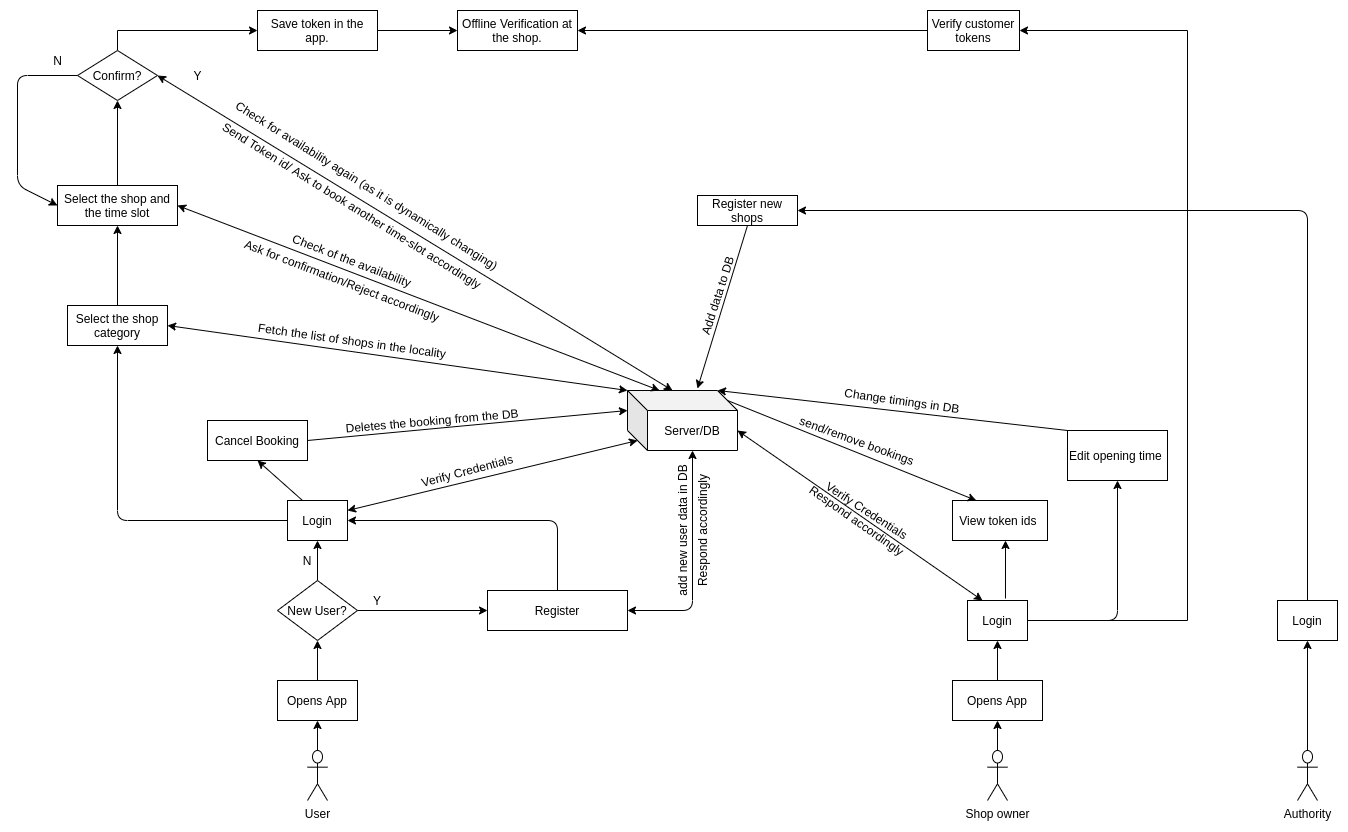

The diagram above was exported from draw.io. Its source (the exported page's mxGraphModel, read from the mxfile embedded in the PNG):
<mxGraphModel dx="2272" dy="1906" grid="1" gridSize="10" guides="1" tooltips="1" connect="1" arrows="1" fold="1" page="1" pageScale="1" pageWidth="850" pageHeight="1100" math="0" shadow="0">
  <root>
    <mxCell id="0" />
    <mxCell id="1" parent="0" />
    <mxCell id="ej9PvWIpzYR5D5VY11_U-1" value="Server/DB" style="shape=cube;whiteSpace=wrap;html=1;boundedLbl=1;backgroundOutline=1;darkOpacity=0.05;darkOpacity2=0.1;" parent="1" vertex="1">
      <mxGeometry x="370" y="180" width="110" height="60" as="geometry" />
    </mxCell>
    <mxCell id="ej9PvWIpzYR5D5VY11_U-4" value="" style="edgeStyle=orthogonalEdgeStyle;rounded=0;orthogonalLoop=1;jettySize=auto;html=1;" parent="1" source="ej9PvWIpzYR5D5VY11_U-2" edge="1">
      <mxGeometry relative="1" as="geometry">
        <mxPoint x="60" y="510" as="targetPoint" />
      </mxGeometry>
    </mxCell>
    <mxCell id="ej9PvWIpzYR5D5VY11_U-2" value="User" style="shape=umlActor;verticalLabelPosition=bottom;labelBackgroundColor=#ffffff;verticalAlign=top;html=1;outlineConnect=0;" parent="1" vertex="1">
      <mxGeometry x="50" y="540" width="20" height="50" as="geometry" />
    </mxCell>
    <mxCell id="ej9PvWIpzYR5D5VY11_U-8" value="" style="edgeStyle=orthogonalEdgeStyle;rounded=0;orthogonalLoop=1;jettySize=auto;html=1;" parent="1" source="ej9PvWIpzYR5D5VY11_U-6" target="ej9PvWIpzYR5D5VY11_U-7" edge="1">
      <mxGeometry relative="1" as="geometry" />
    </mxCell>
    <mxCell id="ej9PvWIpzYR5D5VY11_U-6" value="Opens App" style="rounded=0;whiteSpace=wrap;html=1;" parent="1" vertex="1">
      <mxGeometry x="20" y="470" width="80" height="40" as="geometry" />
    </mxCell>
    <mxCell id="ej9PvWIpzYR5D5VY11_U-10" value="" style="edgeStyle=orthogonalEdgeStyle;rounded=0;orthogonalLoop=1;jettySize=auto;html=1;entryX=0;entryY=0.5;entryDx=0;entryDy=0;" parent="1" source="ej9PvWIpzYR5D5VY11_U-7" target="ej9PvWIpzYR5D5VY11_U-11" edge="1">
      <mxGeometry relative="1" as="geometry">
        <mxPoint x="180" y="400" as="targetPoint" />
      </mxGeometry>
    </mxCell>
    <mxCell id="ej9PvWIpzYR5D5VY11_U-17" value="" style="edgeStyle=orthogonalEdgeStyle;rounded=0;orthogonalLoop=1;jettySize=auto;html=1;" parent="1" source="ej9PvWIpzYR5D5VY11_U-7" edge="1">
      <mxGeometry relative="1" as="geometry">
        <mxPoint x="60" y="330" as="targetPoint" />
      </mxGeometry>
    </mxCell>
    <mxCell id="ej9PvWIpzYR5D5VY11_U-7" value="New User?" style="rhombus;whiteSpace=wrap;html=1;" parent="1" vertex="1">
      <mxGeometry x="20" y="370" width="80" height="60" as="geometry" />
    </mxCell>
    <mxCell id="ej9PvWIpzYR5D5VY11_U-11" value="Register" style="rounded=0;whiteSpace=wrap;html=1;" parent="1" vertex="1">
      <mxGeometry x="230" y="380" width="140" height="40" as="geometry" />
    </mxCell>
    <mxCell id="ej9PvWIpzYR5D5VY11_U-12" value="" style="endArrow=classic;startArrow=classic;html=1;exitX=1;exitY=0.5;exitDx=0;exitDy=0;entryX=0;entryY=0;entryDx=65;entryDy=60;entryPerimeter=0;" parent="1" source="ej9PvWIpzYR5D5VY11_U-11" target="ej9PvWIpzYR5D5VY11_U-1" edge="1">
      <mxGeometry width="50" height="50" relative="1" as="geometry">
        <mxPoint x="450" y="390" as="sourcePoint" />
        <mxPoint x="500" y="340" as="targetPoint" />
        <Array as="points">
          <mxPoint x="435" y="400" />
        </Array>
      </mxGeometry>
    </mxCell>
    <mxCell id="ej9PvWIpzYR5D5VY11_U-13" value="Y" style="text;html=1;strokeColor=none;fillColor=none;align=center;verticalAlign=middle;whiteSpace=wrap;rounded=0;" parent="1" vertex="1">
      <mxGeometry x="100" y="380" width="40" height="20" as="geometry" />
    </mxCell>
    <mxCell id="ej9PvWIpzYR5D5VY11_U-14" value="add new user data in DB" style="text;html=1;strokeColor=none;fillColor=none;align=center;verticalAlign=middle;whiteSpace=wrap;rounded=0;rotation=-90;" parent="1" vertex="1">
      <mxGeometry x="355" y="310" width="140" height="20" as="geometry" />
    </mxCell>
    <mxCell id="ej9PvWIpzYR5D5VY11_U-15" value="Respond accordingly" style="text;html=1;strokeColor=none;fillColor=none;align=center;verticalAlign=middle;whiteSpace=wrap;rounded=0;rotation=-90;" parent="1" vertex="1">
      <mxGeometry x="365" y="310" width="160" height="20" as="geometry" />
    </mxCell>
    <mxCell id="ej9PvWIpzYR5D5VY11_U-18" value="Login" style="rounded=0;whiteSpace=wrap;html=1;" parent="1" vertex="1">
      <mxGeometry x="30" y="290" width="60" height="40" as="geometry" />
    </mxCell>
    <mxCell id="ej9PvWIpzYR5D5VY11_U-19" value="" style="endArrow=classic;html=1;exitX=0.5;exitY=0;exitDx=0;exitDy=0;entryX=1;entryY=0.5;entryDx=0;entryDy=0;" parent="1" source="ej9PvWIpzYR5D5VY11_U-11" target="ej9PvWIpzYR5D5VY11_U-18" edge="1">
      <mxGeometry width="50" height="50" relative="1" as="geometry">
        <mxPoint x="220" y="380" as="sourcePoint" />
        <mxPoint x="250" y="310" as="targetPoint" />
        <Array as="points">
          <mxPoint x="300" y="310" />
        </Array>
      </mxGeometry>
    </mxCell>
    <mxCell id="ej9PvWIpzYR5D5VY11_U-20" value="N" style="text;html=1;strokeColor=none;fillColor=none;align=center;verticalAlign=middle;whiteSpace=wrap;rounded=0;" parent="1" vertex="1">
      <mxGeometry x="30" y="340" width="40" height="20" as="geometry" />
    </mxCell>
    <mxCell id="ej9PvWIpzYR5D5VY11_U-22" value="" style="endArrow=classic;startArrow=classic;html=1;exitX=1;exitY=0.25;exitDx=0;exitDy=0;entryX=0;entryY=0;entryDx=10;entryDy=50;entryPerimeter=0;" parent="1" source="ej9PvWIpzYR5D5VY11_U-18" target="ej9PvWIpzYR5D5VY11_U-1" edge="1">
      <mxGeometry width="50" height="50" relative="1" as="geometry">
        <mxPoint x="210" y="280" as="sourcePoint" />
        <mxPoint x="260" y="230" as="targetPoint" />
      </mxGeometry>
    </mxCell>
    <mxCell id="ej9PvWIpzYR5D5VY11_U-23" value="Verify Credentials" style="text;html=1;strokeColor=none;fillColor=none;align=center;verticalAlign=middle;whiteSpace=wrap;rounded=0;rotation=-15;" parent="1" vertex="1">
      <mxGeometry x="150" y="250" width="120" height="20" as="geometry" />
    </mxCell>
    <mxCell id="ej9PvWIpzYR5D5VY11_U-24" value="Respond accordingly" style="text;html=1;strokeColor=none;fillColor=none;align=center;verticalAlign=middle;whiteSpace=wrap;rounded=0;rotation=35;" parent="1" vertex="1">
      <mxGeometry x="520" y="300" width="160" height="20" as="geometry" />
    </mxCell>
    <mxCell id="ej9PvWIpzYR5D5VY11_U-25" value="" style="endArrow=classic;html=1;exitX=0;exitY=0.5;exitDx=0;exitDy=0;entryX=0.5;entryY=1;entryDx=0;entryDy=0;" parent="1" source="ej9PvWIpzYR5D5VY11_U-18" target="ej9PvWIpzYR5D5VY11_U-26" edge="1">
      <mxGeometry width="50" height="50" relative="1" as="geometry">
        <mxPoint x="-10" y="290" as="sourcePoint" />
        <mxPoint x="60" y="240" as="targetPoint" />
        <Array as="points">
          <mxPoint x="-140" y="310" />
        </Array>
      </mxGeometry>
    </mxCell>
    <mxCell id="ej9PvWIpzYR5D5VY11_U-26" value="Select the shop category" style="rounded=0;whiteSpace=wrap;html=1;" parent="1" vertex="1">
      <mxGeometry x="-190" y="95" width="100" height="40" as="geometry" />
    </mxCell>
    <mxCell id="ej9PvWIpzYR5D5VY11_U-27" value="" style="endArrow=classic;startArrow=classic;html=1;exitX=1;exitY=0.5;exitDx=0;exitDy=0;entryX=0;entryY=0;entryDx=0;entryDy=0;entryPerimeter=0;" parent="1" source="ej9PvWIpzYR5D5VY11_U-26" target="ej9PvWIpzYR5D5VY11_U-1" edge="1">
      <mxGeometry width="50" height="50" relative="1" as="geometry">
        <mxPoint x="80" as="sourcePoint" />
        <mxPoint x="302.5" y="80.01999999999998" as="targetPoint" />
      </mxGeometry>
    </mxCell>
    <mxCell id="ej9PvWIpzYR5D5VY11_U-32" value="Fetch the list of shops in the locality" style="text;html=1;strokeColor=none;fillColor=none;align=center;verticalAlign=middle;whiteSpace=wrap;rounded=0;rotation=8;" parent="1" vertex="1">
      <mxGeometry x="-10" y="120" width="210" height="20" as="geometry" />
    </mxCell>
    <mxCell id="ej9PvWIpzYR5D5VY11_U-34" value="" style="endArrow=classic;html=1;exitX=0.5;exitY=0;exitDx=0;exitDy=0;entryX=0.5;entryY=1;entryDx=0;entryDy=0;" parent="1" source="ej9PvWIpzYR5D5VY11_U-26" edge="1" target="ej9PvWIpzYR5D5VY11_U-35">
      <mxGeometry width="50" height="50" relative="1" as="geometry">
        <mxPoint x="-130" y="80" as="sourcePoint" />
        <mxPoint x="-140" y="60" as="targetPoint" />
      </mxGeometry>
    </mxCell>
    <mxCell id="ej9PvWIpzYR5D5VY11_U-35" value="Select the shop and the time slot" style="rounded=0;whiteSpace=wrap;html=1;" parent="1" vertex="1">
      <mxGeometry x="-200" y="-25" width="120" height="40" as="geometry" />
    </mxCell>
    <mxCell id="ej9PvWIpzYR5D5VY11_U-36" value="" style="endArrow=classic;startArrow=classic;html=1;exitX=1;exitY=0.5;exitDx=0;exitDy=0;entryX=0.291;entryY=0;entryDx=0;entryDy=0;entryPerimeter=0;" parent="1" source="ej9PvWIpzYR5D5VY11_U-35" target="ej9PvWIpzYR5D5VY11_U-1" edge="1">
      <mxGeometry width="50" height="50" relative="1" as="geometry">
        <mxPoint x="60" y="-30" as="sourcePoint" />
        <mxPoint x="170" y="20" as="targetPoint" />
      </mxGeometry>
    </mxCell>
    <mxCell id="ej9PvWIpzYR5D5VY11_U-37" value="Check of the availability" style="text;html=1;strokeColor=none;fillColor=none;align=center;verticalAlign=middle;whiteSpace=wrap;rounded=0;rotation=21;" parent="1" vertex="1">
      <mxGeometry x="-20" y="40" width="230" height="20" as="geometry" />
    </mxCell>
    <mxCell id="ej9PvWIpzYR5D5VY11_U-38" value="Ask for confirmation/Reject accordingly" style="text;html=1;strokeColor=none;fillColor=none;align=center;verticalAlign=middle;whiteSpace=wrap;rounded=0;rotation=21;" parent="1" vertex="1">
      <mxGeometry x="-50" y="60" width="270" height="20" as="geometry" />
    </mxCell>
    <mxCell id="ej9PvWIpzYR5D5VY11_U-40" value="" style="endArrow=classic;html=1;exitX=0.5;exitY=0;exitDx=0;exitDy=0;entryX=0.5;entryY=1;entryDx=0;entryDy=0;" parent="1" source="ej9PvWIpzYR5D5VY11_U-35" target="ej9PvWIpzYR5D5VY11_U-41" edge="1">
      <mxGeometry width="50" height="50" relative="1" as="geometry">
        <mxPoint x="-170" y="-10" as="sourcePoint" />
        <mxPoint x="-140" y="-20" as="targetPoint" />
      </mxGeometry>
    </mxCell>
    <mxCell id="RNUKe7FZWkT-wVFr9byX-5" value="" style="edgeStyle=orthogonalEdgeStyle;rounded=0;orthogonalLoop=1;jettySize=auto;html=1;entryX=0;entryY=0.5;entryDx=0;entryDy=0;" parent="1" source="ej9PvWIpzYR5D5VY11_U-41" target="RNUKe7FZWkT-wVFr9byX-3" edge="1">
      <mxGeometry relative="1" as="geometry">
        <mxPoint x="-140" y="-270" as="targetPoint" />
        <Array as="points">
          <mxPoint x="-140" y="-180" />
        </Array>
      </mxGeometry>
    </mxCell>
    <mxCell id="ej9PvWIpzYR5D5VY11_U-41" value="Confirm?" style="rhombus;whiteSpace=wrap;html=1;" parent="1" vertex="1">
      <mxGeometry x="-180" y="-160" width="80" height="50" as="geometry" />
    </mxCell>
    <mxCell id="ej9PvWIpzYR5D5VY11_U-42" value="" style="endArrow=classic;html=1;exitX=0;exitY=0.5;exitDx=0;exitDy=0;entryX=0;entryY=0.5;entryDx=0;entryDy=0;" parent="1" source="ej9PvWIpzYR5D5VY11_U-41" target="ej9PvWIpzYR5D5VY11_U-35" edge="1">
      <mxGeometry width="50" height="50" relative="1" as="geometry">
        <mxPoint y="120" as="sourcePoint" />
        <mxPoint x="50" y="70" as="targetPoint" />
        <Array as="points">
          <mxPoint x="-240" y="-135" />
          <mxPoint x="-240" y="-25" />
        </Array>
      </mxGeometry>
    </mxCell>
    <mxCell id="ej9PvWIpzYR5D5VY11_U-46" value="" style="endArrow=classic;startArrow=classic;html=1;exitX=1;exitY=0.5;exitDx=0;exitDy=0;entryX=0;entryY=0;entryDx=45;entryDy=0;entryPerimeter=0;" parent="1" source="ej9PvWIpzYR5D5VY11_U-41" target="ej9PvWIpzYR5D5VY11_U-1" edge="1">
      <mxGeometry width="50" height="50" relative="1" as="geometry">
        <mxPoint x="-50" y="-90" as="sourcePoint" />
        <mxPoint x="215" y="20" as="targetPoint" />
      </mxGeometry>
    </mxCell>
    <mxCell id="ej9PvWIpzYR5D5VY11_U-47" value="Check for availability again (as it is dynamically changing)" style="text;html=1;strokeColor=none;fillColor=none;align=center;verticalAlign=middle;whiteSpace=wrap;rounded=0;rotation=32;" parent="1" vertex="1">
      <mxGeometry x="-50" y="-40" width="320" height="30" as="geometry" />
    </mxCell>
    <mxCell id="ej9PvWIpzYR5D5VY11_U-48" value="Send Token id/&amp;nbsp;Ask to book another time-slot accordingly" style="text;html=1;strokeColor=none;fillColor=none;align=center;verticalAlign=middle;whiteSpace=wrap;rounded=0;rotation=32;" parent="1" vertex="1">
      <mxGeometry x="-80" y="-10" width="350" height="10" as="geometry" />
    </mxCell>
    <mxCell id="ej9PvWIpzYR5D5VY11_U-51" value="Shop owner" style="shape=umlActor;verticalLabelPosition=bottom;labelBackgroundColor=#ffffff;verticalAlign=top;html=1;outlineConnect=0;" parent="1" vertex="1">
      <mxGeometry x="730" y="540" width="20" height="50" as="geometry" />
    </mxCell>
    <mxCell id="ej9PvWIpzYR5D5VY11_U-56" value="Opens App" style="rounded=0;whiteSpace=wrap;html=1;" parent="1" vertex="1">
      <mxGeometry x="695" y="470" width="90" height="40" as="geometry" />
    </mxCell>
    <mxCell id="ej9PvWIpzYR5D5VY11_U-57" value="" style="endArrow=classic;html=1;exitX=0.5;exitY=0;exitDx=0;exitDy=0;exitPerimeter=0;entryX=0.5;entryY=1;entryDx=0;entryDy=0;" parent="1" source="ej9PvWIpzYR5D5VY11_U-51" target="ej9PvWIpzYR5D5VY11_U-56" edge="1">
      <mxGeometry width="50" height="50" relative="1" as="geometry">
        <mxPoint x="650" y="590" as="sourcePoint" />
        <mxPoint x="700" y="540" as="targetPoint" />
      </mxGeometry>
    </mxCell>
    <mxCell id="ej9PvWIpzYR5D5VY11_U-58" value="" style="endArrow=classic;html=1;exitX=0.5;exitY=0;exitDx=0;exitDy=0;" parent="1" source="ej9PvWIpzYR5D5VY11_U-56" edge="1">
      <mxGeometry width="50" height="50" relative="1" as="geometry">
        <mxPoint x="650" y="440" as="sourcePoint" />
        <mxPoint x="740" y="430" as="targetPoint" />
      </mxGeometry>
    </mxCell>
    <mxCell id="RNUKe7FZWkT-wVFr9byX-9" value="" style="edgeStyle=orthogonalEdgeStyle;rounded=0;orthogonalLoop=1;jettySize=auto;html=1;entryX=1;entryY=0.5;entryDx=0;entryDy=0;" parent="1" source="ej9PvWIpzYR5D5VY11_U-59" target="RNUKe7FZWkT-wVFr9byX-8" edge="1">
      <mxGeometry relative="1" as="geometry">
        <mxPoint x="950" y="-130" as="targetPoint" />
        <Array as="points">
          <mxPoint x="930" y="410" />
          <mxPoint x="930" y="-180" />
        </Array>
      </mxGeometry>
    </mxCell>
    <mxCell id="ej9PvWIpzYR5D5VY11_U-59" value="Login" style="rounded=0;whiteSpace=wrap;html=1;" parent="1" vertex="1">
      <mxGeometry x="710" y="390" width="60" height="40" as="geometry" />
    </mxCell>
    <mxCell id="RNUKe7FZWkT-wVFr9byX-13" value="" style="edgeStyle=orthogonalEdgeStyle;rounded=0;orthogonalLoop=1;jettySize=auto;html=1;entryX=1;entryY=0.5;entryDx=0;entryDy=0;" parent="1" source="RNUKe7FZWkT-wVFr9byX-8" target="RNUKe7FZWkT-wVFr9byX-6" edge="1">
      <mxGeometry relative="1" as="geometry">
        <mxPoint x="590" y="-180" as="targetPoint" />
      </mxGeometry>
    </mxCell>
    <mxCell id="RNUKe7FZWkT-wVFr9byX-8" value="Verify customer tokens" style="rounded=0;whiteSpace=wrap;html=1;" parent="1" vertex="1">
      <mxGeometry x="670" y="-200" width="92" height="40" as="geometry" />
    </mxCell>
    <mxCell id="ej9PvWIpzYR5D5VY11_U-60" value="" style="endArrow=classic;startArrow=classic;html=1;entryX=0;entryY=0;entryDx=110;entryDy=40;entryPerimeter=0;exitX=0.25;exitY=0;exitDx=0;exitDy=0;" parent="1" source="ej9PvWIpzYR5D5VY11_U-59" target="ej9PvWIpzYR5D5VY11_U-1" edge="1">
      <mxGeometry width="50" height="50" relative="1" as="geometry">
        <mxPoint x="520" y="350" as="sourcePoint" />
        <mxPoint x="570" y="300" as="targetPoint" />
      </mxGeometry>
    </mxCell>
    <mxCell id="ej9PvWIpzYR5D5VY11_U-61" value="Verify Credentials" style="text;html=1;strokeColor=none;fillColor=none;align=center;verticalAlign=middle;whiteSpace=wrap;rounded=0;rotation=33;" parent="1" vertex="1">
      <mxGeometry x="550" y="290" width="120" height="20" as="geometry" />
    </mxCell>
    <mxCell id="ej9PvWIpzYR5D5VY11_U-62" value="" style="endArrow=classic;html=1;exitX=0.633;exitY=-0.05;exitDx=0;exitDy=0;exitPerimeter=0;" parent="1" source="ej9PvWIpzYR5D5VY11_U-59" edge="1">
      <mxGeometry width="50" height="50" relative="1" as="geometry">
        <mxPoint x="750" y="330" as="sourcePoint" />
        <mxPoint x="748" y="330" as="targetPoint" />
      </mxGeometry>
    </mxCell>
    <mxCell id="ej9PvWIpzYR5D5VY11_U-64" value="View token ids&amp;nbsp;" style="rounded=0;whiteSpace=wrap;html=1;" parent="1" vertex="1">
      <mxGeometry x="695" y="290" width="95" height="40" as="geometry" />
    </mxCell>
    <mxCell id="ej9PvWIpzYR5D5VY11_U-65" value="" style="endArrow=classic;html=1;exitX=0;exitY=0;exitDx=100;exitDy=10;exitPerimeter=0;entryX=0.25;entryY=0;entryDx=0;entryDy=0;" parent="1" source="ej9PvWIpzYR5D5VY11_U-1" target="ej9PvWIpzYR5D5VY11_U-64" edge="1">
      <mxGeometry width="50" height="50" relative="1" as="geometry">
        <mxPoint x="600" y="180" as="sourcePoint" />
        <mxPoint x="650" y="130" as="targetPoint" />
      </mxGeometry>
    </mxCell>
    <mxCell id="ej9PvWIpzYR5D5VY11_U-66" value="send/remove bookings" style="text;html=1;strokeColor=none;fillColor=none;align=center;verticalAlign=middle;whiteSpace=wrap;rounded=0;rotation=20;" parent="1" vertex="1">
      <mxGeometry x="515" y="220" width="170" height="20" as="geometry" />
    </mxCell>
    <mxCell id="ej9PvWIpzYR5D5VY11_U-75" value="" style="endArrow=classic;html=1;exitX=0.25;exitY=0;exitDx=0;exitDy=0;" parent="1" source="ej9PvWIpzYR5D5VY11_U-18" edge="1">
      <mxGeometry width="50" height="50" relative="1" as="geometry">
        <mxPoint x="-50" y="290" as="sourcePoint" />
        <mxPoint y="250" as="targetPoint" />
      </mxGeometry>
    </mxCell>
    <mxCell id="ej9PvWIpzYR5D5VY11_U-76" value="Cancel Booking" style="rounded=0;whiteSpace=wrap;html=1;" parent="1" vertex="1">
      <mxGeometry x="-50" y="210" width="100" height="40" as="geometry" />
    </mxCell>
    <mxCell id="ej9PvWIpzYR5D5VY11_U-77" value="" style="endArrow=classic;html=1;exitX=1;exitY=0.5;exitDx=0;exitDy=0;entryX=0;entryY=0;entryDx=0;entryDy=20;entryPerimeter=0;" parent="1" source="ej9PvWIpzYR5D5VY11_U-76" target="ej9PvWIpzYR5D5VY11_U-1" edge="1">
      <mxGeometry width="50" height="50" relative="1" as="geometry">
        <mxPoint x="90" y="260" as="sourcePoint" />
        <mxPoint x="140" y="210" as="targetPoint" />
      </mxGeometry>
    </mxCell>
    <mxCell id="ej9PvWIpzYR5D5VY11_U-78" value="Deletes the booking from the DB" style="text;html=1;strokeColor=none;fillColor=none;align=center;verticalAlign=middle;whiteSpace=wrap;rounded=0;rotation=-5;" parent="1" vertex="1">
      <mxGeometry x="70" y="200" width="210" height="20" as="geometry" />
    </mxCell>
    <mxCell id="ej9PvWIpzYR5D5VY11_U-79" value="Edit opening time&amp;nbsp;" style="rounded=0;whiteSpace=wrap;html=1;" parent="1" vertex="1">
      <mxGeometry x="810" y="220" width="100" height="50" as="geometry" />
    </mxCell>
    <mxCell id="ej9PvWIpzYR5D5VY11_U-80" value="" style="endArrow=classic;html=1;exitX=1;exitY=0.5;exitDx=0;exitDy=0;entryX=0.5;entryY=1;entryDx=0;entryDy=0;" parent="1" source="ej9PvWIpzYR5D5VY11_U-59" target="ej9PvWIpzYR5D5VY11_U-79" edge="1">
      <mxGeometry width="50" height="50" relative="1" as="geometry">
        <mxPoint x="860" y="450" as="sourcePoint" />
        <mxPoint x="910" y="400" as="targetPoint" />
        <Array as="points">
          <mxPoint x="860" y="410" />
        </Array>
      </mxGeometry>
    </mxCell>
    <mxCell id="ej9PvWIpzYR5D5VY11_U-81" value="" style="endArrow=classic;html=1;exitX=0;exitY=0;exitDx=0;exitDy=0;entryX=0;entryY=0;entryDx=90;entryDy=0;entryPerimeter=0;" parent="1" source="ej9PvWIpzYR5D5VY11_U-79" target="ej9PvWIpzYR5D5VY11_U-1" edge="1">
      <mxGeometry width="50" height="50" relative="1" as="geometry">
        <mxPoint x="590" y="170" as="sourcePoint" />
        <mxPoint x="640" y="120" as="targetPoint" />
      </mxGeometry>
    </mxCell>
    <mxCell id="ej9PvWIpzYR5D5VY11_U-83" value="Change timings in DB" style="text;html=1;strokeColor=none;fillColor=none;align=center;verticalAlign=middle;whiteSpace=wrap;rounded=0;rotation=8;" parent="1" vertex="1">
      <mxGeometry x="580" y="180" width="130" height="20" as="geometry" />
    </mxCell>
    <mxCell id="ej9PvWIpzYR5D5VY11_U-86" value="" style="edgeStyle=orthogonalEdgeStyle;rounded=0;orthogonalLoop=1;jettySize=auto;html=1;" parent="1" source="ej9PvWIpzYR5D5VY11_U-84" target="ej9PvWIpzYR5D5VY11_U-85" edge="1">
      <mxGeometry relative="1" as="geometry" />
    </mxCell>
    <mxCell id="ej9PvWIpzYR5D5VY11_U-84" value="Authority" style="shape=umlActor;verticalLabelPosition=bottom;labelBackgroundColor=#ffffff;verticalAlign=top;html=1;outlineConnect=0;" parent="1" vertex="1">
      <mxGeometry x="1040" y="540" width="20" height="50" as="geometry" />
    </mxCell>
    <mxCell id="ej9PvWIpzYR5D5VY11_U-85" value="Login" style="rounded=0;whiteSpace=wrap;html=1;" parent="1" vertex="1">
      <mxGeometry x="1020" y="390" width="60" height="40" as="geometry" />
    </mxCell>
    <mxCell id="ej9PvWIpzYR5D5VY11_U-88" value="" style="endArrow=classic;html=1;exitX=0.5;exitY=0;exitDx=0;exitDy=0;entryX=1;entryY=0.5;entryDx=0;entryDy=0;" parent="1" source="ej9PvWIpzYR5D5VY11_U-85" target="ej9PvWIpzYR5D5VY11_U-89" edge="1">
      <mxGeometry width="50" height="50" relative="1" as="geometry">
        <mxPoint x="490" as="sourcePoint" />
        <mxPoint x="540" y="-50" as="targetPoint" />
        <Array as="points">
          <mxPoint x="1050" />
        </Array>
      </mxGeometry>
    </mxCell>
    <mxCell id="ej9PvWIpzYR5D5VY11_U-89" value="Register new shops&lt;br&gt;" style="rounded=0;whiteSpace=wrap;html=1;" parent="1" vertex="1">
      <mxGeometry x="440" y="-15" width="100" height="30" as="geometry" />
    </mxCell>
    <mxCell id="ej9PvWIpzYR5D5VY11_U-90" value="" style="endArrow=classic;html=1;exitX=0.5;exitY=1;exitDx=0;exitDy=0;entryX=0.636;entryY=-0.033;entryDx=0;entryDy=0;entryPerimeter=0;" parent="1" source="ej9PvWIpzYR5D5VY11_U-89" target="ej9PvWIpzYR5D5VY11_U-1" edge="1">
      <mxGeometry width="50" height="50" relative="1" as="geometry">
        <mxPoint x="470" y="150" as="sourcePoint" />
        <mxPoint x="520" y="100" as="targetPoint" />
      </mxGeometry>
    </mxCell>
    <mxCell id="ej9PvWIpzYR5D5VY11_U-91" value="Add data to DB" style="text;html=1;strokeColor=none;fillColor=none;align=center;verticalAlign=middle;whiteSpace=wrap;rounded=0;rotation=288;" parent="1" vertex="1">
      <mxGeometry x="410" y="70" width="100" height="30" as="geometry" />
    </mxCell>
    <mxCell id="RNUKe7FZWkT-wVFr9byX-7" value="" style="edgeStyle=orthogonalEdgeStyle;rounded=0;orthogonalLoop=1;jettySize=auto;html=1;" parent="1" source="RNUKe7FZWkT-wVFr9byX-3" target="RNUKe7FZWkT-wVFr9byX-6" edge="1">
      <mxGeometry relative="1" as="geometry" />
    </mxCell>
    <mxCell id="RNUKe7FZWkT-wVFr9byX-3" value="Save token in the app." style="rounded=0;whiteSpace=wrap;html=1;" parent="1" vertex="1">
      <mxGeometry y="-200" width="120" height="40" as="geometry" />
    </mxCell>
    <mxCell id="RNUKe7FZWkT-wVFr9byX-6" value="Offline Verification at the shop." style="rounded=0;whiteSpace=wrap;html=1;" parent="1" vertex="1">
      <mxGeometry x="200" y="-200" width="120" height="40" as="geometry" />
    </mxCell>
    <mxCell id="HVFd1rYCKZt-Czy0hLdR-6" value="Y" style="text;html=1;align=center;verticalAlign=middle;resizable=0;points=[];autosize=1;" vertex="1" parent="1">
      <mxGeometry x="-70" y="-145" width="20" height="20" as="geometry" />
    </mxCell>
    <mxCell id="HVFd1rYCKZt-Czy0hLdR-7" value="N" style="text;html=1;align=center;verticalAlign=middle;resizable=0;points=[];autosize=1;" vertex="1" parent="1">
      <mxGeometry x="-210" y="-160" width="20" height="20" as="geometry" />
    </mxCell>
  </root>
</mxGraphModel>